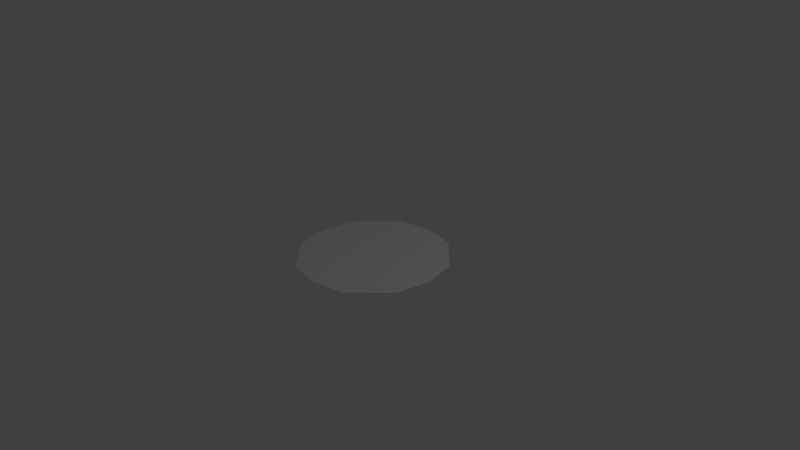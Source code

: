 # Source: lake.blend  (saved by Blender 2.64.0; exported with 4.5.12 LTS)
import bpy
from mathutils import Matrix  # noqa: F401  (used for matrix-valued properties, if any)

bpy.ops.wm.read_factory_settings(use_empty=True)
scene = bpy.context.scene
scene.name = 'Scene'

# ---- collections
col_collection_1 = bpy.data.collections.new('Collection 1'); scene.collection.children.link(col_collection_1)

# ---- materials (node trees are filled in below, after node groups)
mat_material = bpy.data.materials.new('Material')
mat_material.alpha_threshold = 0.0
mat_material.use_transparent_shadow = False
mat_material.roughness = 0.5
mat_material.line_color = (0.0, 0.0, 0.0, 1.0)

# ---- material node trees

# ---- world
world_world = bpy.data.worlds.new('World'); scene.world = world_world
world_world.color = (0.05088, 0.05088, 0.05088)
world_world.use_sun_shadow = False
world_world.sun_shadow_jitter_overblur = 0.0
world_world.cycles.sampling_method = 'MANUAL'
world_world.cycles.sample_map_resolution = 256

# ---- cameras
cam_camera = bpy.data.cameras.new('Camera')
cam_camera.clip_end = 100.0
cam_camera.lens = 35.0
cam_camera.sensor_width = 32.0
cam_camera.sensor_height = 18.0
cam_camera.ortho_scale = 7.314
cam_camera.dof.focus_distance = 0.0
cam_camera.dof.aperture_fstop = 128.0

# ---- lights
light_lamp = bpy.data.lights.new('Lamp', 'POINT')
light_lamp.transmission_factor = 0.0
light_lamp.cutoff_distance = 30.0
light_lamp.energy = 100.0
light_lamp.shadow_buffer_clip_start = 1.001
light_lamp.shadow_soft_size = 1.0
light_lamp.shadow_maximum_resolution = 0.006
light_lamp.use_absolute_resolution = True
light_lamp.cycles.use_multiple_importance_sampling = False

# ---- meshes
me_cube = bpy.data.meshes.new('Cube')
me_cube.from_pydata([(-1.0, 1.788e-07, 0.0001885), (-5.364e-07, -1.0, 0.0001885), (2.384e-07, 1.0, 0.0001885), (1.0, -5.364e-07, 0.0001885), (-1.49e-07, -1.788e-07, 0.0001885), (-0.9112, -0.4556, 0.0001885), (-0.4556, -0.9112, 0.0001885), (-0.4556, 0.9112, 0.0001885), (-0.9112, 0.4556, 0.0001885), (0.4556, 0.9112, 0.0001885), (0.9112, 0.4556, 0.0001885), (0.4556, -0.9112, 0.0001885), (0.9112, -0.4556, 0.0001885)], [], [(2, 7, 8, 0, 4), (4, 0, 5, 6, 1), (9, 2, 4, 3, 10), (3, 4, 1, 11, 12)])
_uv = me_cube.uv_layers.new(name='UV coord')
_uv.uv.foreach_set('vector', [0.5, 3.426, -0.8333, 3.167, -2.167, 1.833, -2.426, 0.5, 0.5, 0.5, 0.5, 0.5, -2.426, 0.5, -2.167, -0.8332, -0.8333, -2.166, 0.5, -2.426, 1.833, 3.167, 0.5, 3.426, 0.5, 0.5, 3.426, 0.5, 3.167, 1.833, 3.426, 0.5, 0.5, 0.5, 0.5, -2.426, 1.833, -2.167, 3.167, -0.8333])
me_cube.materials.append(mat_material)
me_cube.use_remesh_preserve_volume = False
me_cube.use_remesh_preserve_attributes = False
me_cube.use_mirror_vertex_groups = False
me_cube.update()

# ---- objects
ob_cube = bpy.data.objects.new('Cube', me_cube)
ob_lamp = bpy.data.objects.new('Lamp', light_lamp)
ob_camera = bpy.data.objects.new('Camera', cam_camera)

# ---- transforms, parenting, visibility, modifiers, constraints
ob_cube.location = (0.0, 0.0, 0.0)
ob_cube.lock_rotations_4d = False
ob_cube.empty_display_type = 'ARROWS'
ob_cube.lineart.crease_threshold = 0.0
ob_lamp.location = (4.076, 1.005, 5.904)
ob_lamp.rotation_euler = (0.6503, 0.05522, 1.866)
ob_lamp.lock_rotations_4d = False
ob_lamp.empty_display_type = 'ARROWS'
ob_lamp.color = (0.0, 0.0, 0.0, 0.0)
ob_lamp.lineart.crease_threshold = 0.0
ob_camera.location = (7.481, -6.508, 5.344)
ob_camera.rotation_euler = (1.109, 0.01082, 0.8149)
ob_camera.lock_rotations_4d = False
ob_camera.empty_display_type = 'ARROWS'
ob_camera.color = (0.0, 0.0, 0.0, 0.0)
ob_camera.display_type = 'WIRE'
ob_camera.lineart.crease_threshold = 0.0

# ---- collection membership
col_collection_1.objects.link(ob_cube)
col_collection_1.objects.link(ob_lamp)
col_collection_1.objects.link(ob_camera)

# ---- scene / render settings (as saved in the file)
scene.camera = ob_camera
scene.frame_start = 1; scene.frame_end = 250; scene.frame_set(1)
scene.render.engine = 'BLENDER_EEVEE_NEXT'
scene.render.image_settings.color_mode = 'RGB'
scene.render.image_settings.compression = 90
scene.render.resolution_percentage = 50
scene.render.dither_intensity = 0.0
scene.render.bake_margin = 2
scene.render.bake_bias = 0.0
scene.cycles.use_denoising = False
scene.cycles.samples = 10
scene.cycles.sampling_pattern = 'TABULATED_SOBOL'
scene.cycles.light_sampling_threshold = 0.0
scene.cycles.use_adaptive_sampling = False
scene.cycles.use_light_tree = False
scene.cycles.blur_glossy = 0.0
scene.cycles.volume_bounces = 1
scene.cycles.pixel_filter_type = 'GAUSSIAN'
scene.cycles.sample_clamp_indirect = 0.0
scene.view_settings.view_transform = 'Standard'
bpy.context.view_layer.update()
